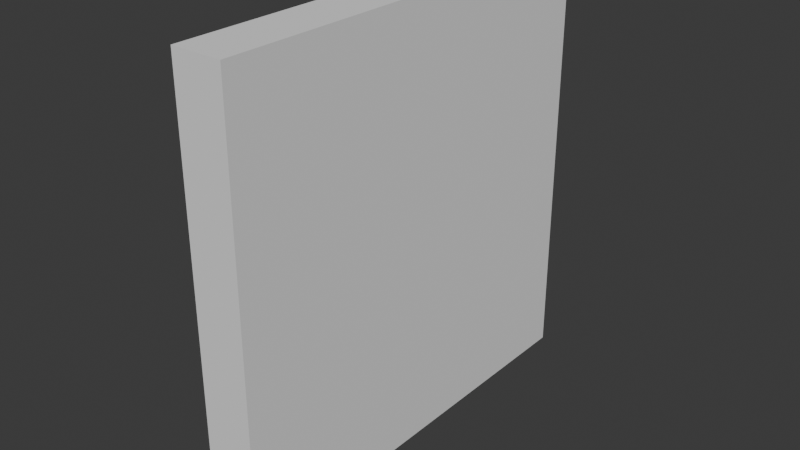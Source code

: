 # Source: Wall.blend  (saved by Blender 4.2.66; exported with 4.5.12 LTS)
import bpy
from mathutils import Matrix  # noqa: F401  (used for matrix-valued properties, if any)

bpy.ops.wm.read_factory_settings(use_empty=True)
scene = bpy.context.scene
scene.name = 'Scene'

# ---- collections
col_collection = bpy.data.collections.new('Collection'); scene.collection.children.link(col_collection)

# ---- world
world_world = bpy.data.worlds.new('World'); scene.world = world_world
world_world.use_nodes = True; world_world.node_tree.nodes.clear()
_N = world_world.node_tree.nodes; _L = world_world.node_tree.links
n0 = _N.new('ShaderNodeOutputWorld'); n0.name = 'World Output'; n0.location = (300, 300)
n1 = _N.new('ShaderNodeBackground'); n1.name = 'Background'; n1.location = (10, 300)
n1.inputs[0].default_value = (0.05088, 0.05088, 0.05088, 1.0)
_L.new(n1.outputs[0], n0.inputs[0])
n0.is_active_output = True
world_world.color = (0.05088, 0.05088, 0.05088)
world_world.sun_shadow_jitter_overblur = 0.0

# ---- meshes
me_cube_004 = bpy.data.meshes.new('Cube.004')
me_cube_004.from_pydata([(-0.142, -0.9605, 3.099e-05), (-0.142, -0.9605, 2.0), (-0.142, 1.039, 3.099e-05), (-0.142, 1.039, 2.0), (0.09162, -0.9605, 3.099e-05), (0.09162, -0.9605, 2.0), (0.09162, 1.039, 3.099e-05), (0.09162, 1.039, 2.0)], [], [(0, 1, 3, 2), (2, 3, 7, 6), (6, 7, 5, 4), (4, 5, 1, 0), (2, 6, 4, 0), (7, 3, 1, 5)])
_uv = me_cube_004.uv_layers.new(name='UVMap')
_uv.uv.foreach_set('vector', [0.375, 0.0, 0.625, 0.0, 0.625, 0.25, 0.375, 0.25, 0.375, 0.25, 0.625, 0.25, 0.625, 0.5, 0.375, 0.5, 0.375, 0.5, 0.625, 0.5, 0.625, 0.75, 0.375, 0.75, 0.375, 0.75, 0.625, 0.75, 0.625, 1.0, 0.375, 1.0, 0.125, 0.5, 0.375, 0.5, 0.375, 0.75, 0.125, 0.75, 0.625, 0.5, 0.875, 0.5, 0.875, 0.75, 0.625, 0.75])
me_cube_004.update()

# ---- objects
ob_cube = bpy.data.objects.new('Cube', me_cube_004)

# ---- transforms, parenting, visibility, modifiers, constraints
ob_cube.location = (0.02518, -0.03947, -3.099e-05)

# ---- collection membership
col_collection.objects.link(ob_cube)

# ---- scene / render settings (as saved in the file)
scene.frame_start = 1; scene.frame_end = 250; scene.frame_set(1)
scene.render.engine = 'BLENDER_EEVEE_NEXT'
bpy.context.view_layer.update()

# ---- added for rendering (the .blend has no active camera and no usable light): camera, sun
cam_auto = bpy.data.cameras.new('AutoCamera')
cam_auto.lens = 50.0
cam_auto.sensor_width = 36.0
cam_auto.clip_end = 1000.0
ob_auto_camera = bpy.data.objects.new('AutoCamera', cam_auto)
scene.collection.objects.link(ob_auto_camera)
ob_auto_camera.location = (2.62584, -3.15101, 3.10067)
ob_auto_camera.rotation_euler = (1.09748, -7.21219e-08, 0.694738)
scene.camera = ob_auto_camera
light_auto_sun = bpy.data.lights.new('AutoSun', 'SUN')
light_auto_sun.energy = 3.0
light_auto_sun.angle = 0.0523599
ob_auto_sun = bpy.data.objects.new('AutoSun', light_auto_sun)
scene.collection.objects.link(ob_auto_sun)
ob_auto_sun.rotation_euler = (0.872665, 0.174533, 0.523599)
bpy.context.view_layer.update()
